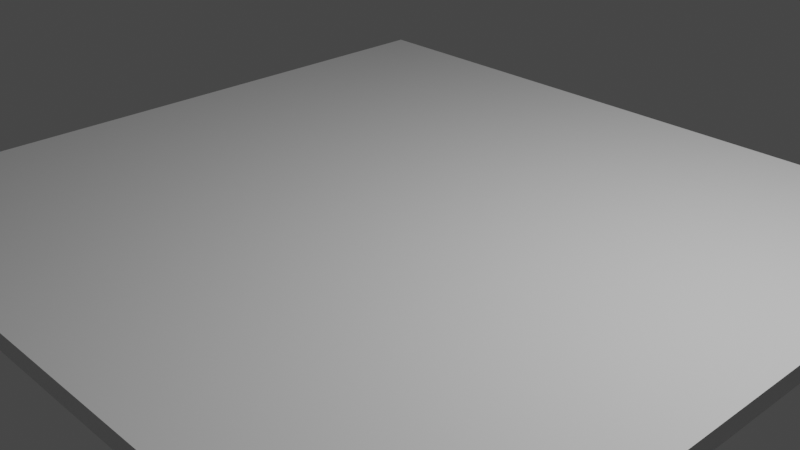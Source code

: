 # Source: Floor.blend  (saved by Blender 3.1.7; exported with 4.5.12 LTS)
import bpy
from mathutils import Matrix  # noqa: F401  (used for matrix-valued properties, if any)

bpy.ops.wm.read_factory_settings(use_empty=True)
scene = bpy.context.scene
scene.name = 'Scene'

# ---- collections
col_collection = bpy.data.collections.new('Collection'); scene.collection.children.link(col_collection)

# ---- materials (node trees are filled in below, after node groups)
mat_material = bpy.data.materials.new('Material')
mat_material.alpha_threshold = 0.0
mat_material.use_transparent_shadow = False
mat_material.line_color = (0.0, 0.0, 0.0, 1.0)

# ---- material node trees
mat_material.use_nodes = True; mat_material.node_tree.nodes.clear()
_N = mat_material.node_tree.nodes; _L = mat_material.node_tree.links
n0 = _N.new('ShaderNodeOutputMaterial'); n0.name = 'Material Output'; n0.location = (300, 300)
n1 = _N.new('ShaderNodeBsdfPrincipled'); n1.name = 'Principled BSDF'; n1.location = (10, 300)
n1.distribution = 'GGX'
n1.subsurface_method = 'RANDOM_WALK_SKIN'
n1.inputs[2].default_value = 0.4
n1.inputs[3].default_value = 1.45
n1.inputs[27].default_value = (0.0, 0.0, 0.0, 1.0)
n1.inputs[28].default_value = 1.0
_L.new(n1.outputs[0], n0.inputs[0])
n0.is_active_output = True

# ---- world
world_world = bpy.data.worlds.new('World'); scene.world = world_world
world_world.use_nodes = True; world_world.node_tree.nodes.clear()
_N = world_world.node_tree.nodes; _L = world_world.node_tree.links
n0 = _N.new('ShaderNodeOutputWorld'); n0.name = 'World Output'; n0.location = (300, 300)
n1 = _N.new('ShaderNodeBackground'); n1.name = 'Background'; n1.location = (10, 300)
n1.inputs[0].default_value = (0.05088, 0.05088, 0.05088, 1.0)
_L.new(n1.outputs[0], n0.inputs[0])
n0.is_active_output = True
world_world.color = (0.05088, 0.05088, 0.05088)
world_world.use_sun_shadow = False
world_world.sun_shadow_jitter_overblur = 0.0

# ---- cameras
cam_camera = bpy.data.cameras.new('Camera')
cam_camera.clip_end = 100.0
cam_camera.ortho_scale = 7.314

# ---- lights
light_light = bpy.data.lights.new('Light', 'POINT')
light_light.transmission_factor = 0.0
light_light.energy = 1000.0
light_light.shadow_soft_size = 0.1
light_light.shadow_maximum_resolution = 0.006
light_light.use_absolute_resolution = True

# ---- meshes
me_cube = bpy.data.meshes.new('Cube')
me_cube.from_pydata([(1.0, 1.0, 1.0), (1.0, 1.0, -1.0), (1.0, -1.0, 1.0), (1.0, -1.0, -1.0), (-1.0, 1.0, 1.0), (-1.0, 1.0, -1.0), (-1.0, -1.0, 1.0), (-1.0, -1.0, -1.0)], [], [(0, 4, 6, 2), (3, 2, 6, 7), (7, 6, 4, 5), (5, 1, 3, 7), (1, 0, 2, 3), (5, 4, 0, 1)])
_uv = me_cube.uv_layers.new(name='UVMap')
_uv.uv.foreach_set('vector', [0.625, 0.5, 0.875, 0.5, 0.875, 0.75, 0.625, 0.75, 0.375, 0.75, 0.625, 0.75, 0.625, 1.0, 0.375, 1.0, 0.375, 0.0, 0.625, 0.0, 0.625, 0.25, 0.375, 0.25, 0.125, 0.5, 0.375, 0.5, 0.375, 0.75, 0.125, 0.75, 0.375, 0.5, 0.625, 0.5, 0.625, 0.75, 0.375, 0.75, 0.375, 0.25, 0.625, 0.25, 0.625, 0.5, 0.375, 0.5])
me_cube.materials.append(mat_material)
me_cube.use_remesh_preserve_volume = False
me_cube.use_remesh_preserve_attributes = False
me_cube.use_mirror_vertex_groups = False
me_cube.update()

# ---- objects
ob_cube = bpy.data.objects.new('Cube', me_cube)
ob_light = bpy.data.objects.new('Light', light_light)
ob_camera = bpy.data.objects.new('Camera', cam_camera)

# ---- transforms, parenting, visibility, modifiers, constraints
ob_cube.location = (0.0, 0.0, 0.0)
ob_cube.scale = (4.197, 3.986, 0.1017)
ob_cube.lock_rotations_4d = False
ob_cube.empty_display_type = 'ARROWS'
ob_cube.lineart.crease_threshold = 0.0
ob_light.location = (4.076, 1.005, 5.904)
ob_light.rotation_euler = (0.6503, 0.05522, 1.866)
ob_light.lock_rotations_4d = False
ob_light.empty_display_type = 'ARROWS'
ob_light.color = (0.0, 0.0, 0.0, 0.0)
ob_light.lineart.crease_threshold = 0.0
ob_camera.location = (7.359, -6.926, 4.958)
ob_camera.rotation_euler = (1.109, 0.0, 0.8149)
ob_camera.lock_rotations_4d = False
ob_camera.empty_display_type = 'ARROWS'
ob_camera.color = (0.0, 0.0, 0.0, 0.0)
ob_camera.display_type = 'WIRE'
ob_camera.lineart.crease_threshold = 0.0

# ---- collection membership
col_collection.objects.link(ob_cube)
col_collection.objects.link(ob_light)
col_collection.objects.link(ob_camera)

# ---- scene / render settings (as saved in the file)
scene.camera = ob_camera
scene.frame_start = 1; scene.frame_end = 250; scene.frame_set(1)
scene.render.engine = 'BLENDER_EEVEE_NEXT'
scene.cycles.sampling_pattern = 'TABULATED_SOBOL'
scene.cycles.use_light_tree = False
scene.view_settings.view_transform = 'Filmic'
bpy.context.view_layer.update()
